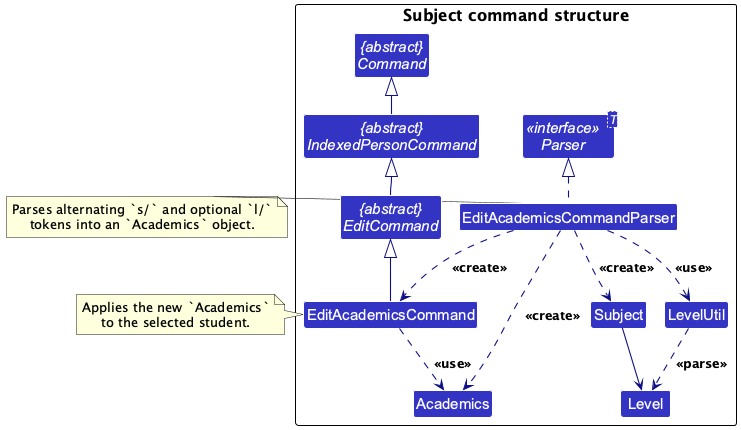

The diagram above was rendered by PlantUML. Its source (embedded in the PNG):
@startuml
!include style.puml
!pragma layout smetana
skinparam arrowThickness 1.1
skinparam arrowColor LOGIC_COLOR_T4
skinparam classBackgroundColor LOGIC_COLOR
top to bottom direction

package "Subject command structure" {
abstract class "{abstract}\nCommand" as Command
abstract class "{abstract}\nIndexedPersonCommand" as IndexedPersonCommand
abstract class "{abstract}\nEditCommand" as EditCommand
class EditAcademicsCommand

interface "<<interface>>\nParser<T>" as Parser
class EditAcademicsCommandParser

class Academics
class Subject
enum Level
class LevelUtil
}

IndexedPersonCommand -up-|> Command
EditCommand -up-|> IndexedPersonCommand
EditAcademicsCommand -up-|> EditCommand

EditAcademicsCommandParser .up.|> Parser
EditAcademicsCommandParser ..> EditAcademicsCommand : <<create>>
EditAcademicsCommandParser ..> Academics : <<create>>
EditAcademicsCommandParser ..> Subject : <<create>>
EditAcademicsCommandParser ..> LevelUtil : <<use>>

EditAcademicsCommand ..> Academics : <<use>>
Subject --> Level
LevelUtil ..> Level : <<parse>>

note right of EditAcademicsCommandParser
Parses alternating `s/` and optional `l/`
tokens into an `Academics` object.
end note

note right of EditAcademicsCommand
Applies the new `Academics`
to the selected student.
end note

@enduml